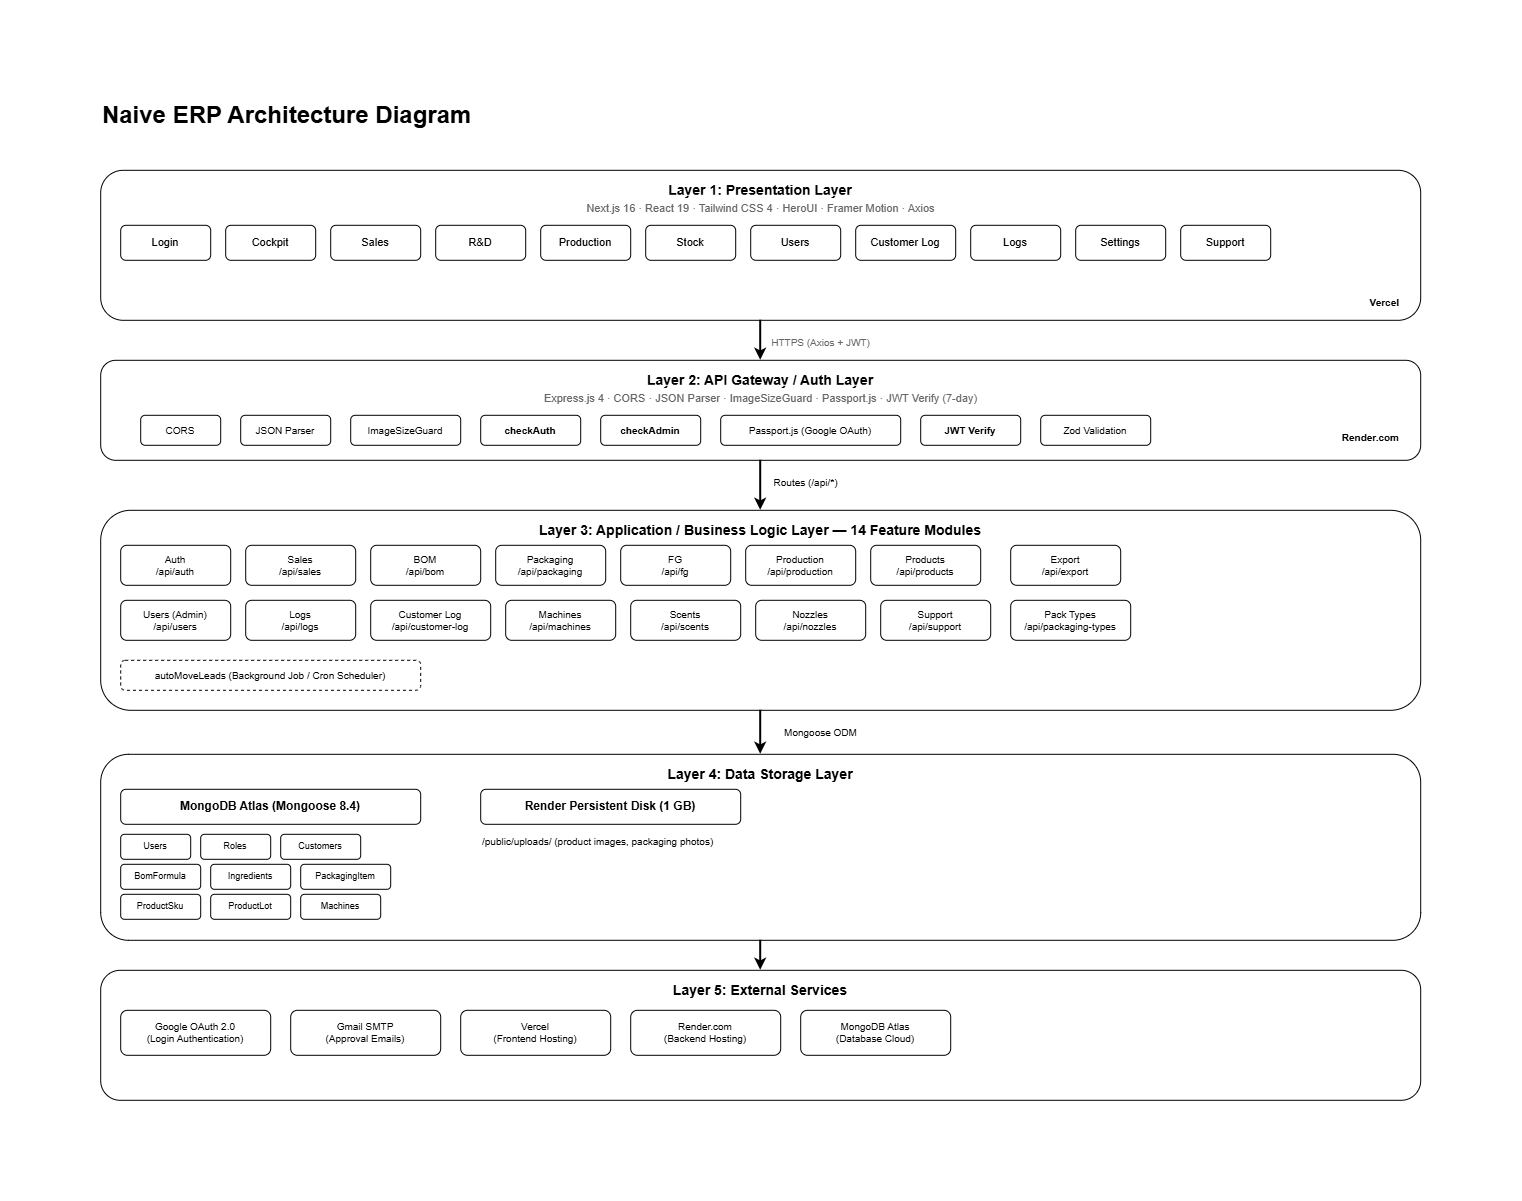

The diagram above was exported from draw.io. Its source (the exported page's mxGraphModel, read from the mxfile embedded in the PNG):
<mxGraphModel dx="2575" dy="1405" grid="1" gridSize="10" guides="1" tooltips="1" connect="1" arrows="1" fold="1" page="1" pageScale="1" pageWidth="1400" pageHeight="900" math="0" shadow="0">
  <root>
    <mxCell id="0" />
    <mxCell id="1" parent="0" />
    <mxCell id="L1" parent="1" style="rounded=1;whiteSpace=wrap;html=1;fillColor=#FFFFFF;strokeColor=#000000;fontStyle=1;fontSize=14;verticalAlign=top;spacingTop=5;" value="Layer 1: Presentation Layer" vertex="1">
      <mxGeometry height="150" width="1320" x="40" y="120" as="geometry" />
    </mxCell>
    <mxCell id="L1_tech" parent="1" style="text;html=1;fontSize=11;fontColor=#666666;align=center;strokeColor=#FFFFFF;" value="Next.js 16 · React 19 · Tailwind CSS 4 · HeroUI · Framer Motion · Axios" vertex="1">
      <mxGeometry height="20" width="800" x="300" y="145" as="geometry" />
    </mxCell>
    <mxCell id="p1" parent="1" style="rounded=1;whiteSpace=wrap;html=1;fillColor=#FFFFFF;strokeColor=#000000;fontSize=11;" value="Login" vertex="1">
      <mxGeometry height="35" width="90" x="60" y="175" as="geometry" />
    </mxCell>
    <mxCell id="p2" parent="1" style="rounded=1;whiteSpace=wrap;html=1;fillColor=#FFFFFF;strokeColor=#000000;fontSize=11;" value="Cockpit" vertex="1">
      <mxGeometry height="35" width="90" x="165" y="175" as="geometry" />
    </mxCell>
    <mxCell id="p3" parent="1" style="rounded=1;whiteSpace=wrap;html=1;fillColor=#FFFFFF;strokeColor=#000000;fontSize=11;" value="Sales" vertex="1">
      <mxGeometry height="35" width="90" x="270" y="175" as="geometry" />
    </mxCell>
    <mxCell id="p4" parent="1" style="rounded=1;whiteSpace=wrap;html=1;fillColor=#FFFFFF;strokeColor=#000000;fontSize=11;" value="R&amp;D" vertex="1">
      <mxGeometry height="35" width="90" x="375" y="175" as="geometry" />
    </mxCell>
    <mxCell id="p5" parent="1" style="rounded=1;whiteSpace=wrap;html=1;fillColor=#FFFFFF;strokeColor=#000000;fontSize=11;" value="Production" vertex="1">
      <mxGeometry height="35" width="90" x="480" y="175" as="geometry" />
    </mxCell>
    <mxCell id="p6" parent="1" style="rounded=1;whiteSpace=wrap;html=1;fillColor=#FFFFFF;strokeColor=#000000;fontSize=11;" value="Stock" vertex="1">
      <mxGeometry height="35" width="90" x="585" y="175" as="geometry" />
    </mxCell>
    <mxCell id="p7" parent="1" style="rounded=1;whiteSpace=wrap;html=1;fillColor=#FFFFFF;strokeColor=#000000;fontSize=11;" value="Users" vertex="1">
      <mxGeometry height="35" width="90" x="690" y="175" as="geometry" />
    </mxCell>
    <mxCell id="p8" parent="1" style="rounded=1;whiteSpace=wrap;html=1;fillColor=#FFFFFF;strokeColor=#000000;fontSize=11;" value="Customer Log" vertex="1">
      <mxGeometry height="35" width="100" x="795" y="175" as="geometry" />
    </mxCell>
    <mxCell id="p9" parent="1" style="rounded=1;whiteSpace=wrap;html=1;fillColor=#FFFFFF;strokeColor=#000000;fontSize=11;" value="Logs" vertex="1">
      <mxGeometry height="35" width="90" x="910" y="175" as="geometry" />
    </mxCell>
    <mxCell id="p10" parent="1" style="rounded=1;whiteSpace=wrap;html=1;fillColor=#FFFFFF;strokeColor=#000000;fontSize=11;" value="Settings" vertex="1">
      <mxGeometry height="35" width="90" x="1015" y="175" as="geometry" />
    </mxCell>
    <mxCell id="p11" parent="1" style="rounded=1;whiteSpace=wrap;html=1;fillColor=#FFFFFF;strokeColor=#000000;fontSize=11;" value="Support" vertex="1">
      <mxGeometry height="35" width="90" x="1120" y="175" as="geometry" />
    </mxCell>
    <mxCell id="vercel" parent="1" style="text;html=1;fontSize=10;fontColor=#0070F3;fontStyle=1;align=right;strokeColor=#FFFFFF;fillColor=#FFFFFF;" value="&lt;span style=&quot;color: rgb(0, 0, 0);&quot;&gt;Vercel&lt;/span&gt;" vertex="1">
      <mxGeometry height="20" width="140" x="1200" y="240" as="geometry" />
    </mxCell>
    <mxCell id="arrow1" edge="1" parent="1" style="endArrow=classic;strokeWidth=2;strokeColor=#000000;entryX=0.5;entryY=0;entryDx=0;entryDy=0;" target="L2">
      <mxGeometry relative="1" as="geometry">
        <mxPoint x="700" y="270" as="sourcePoint" />
        <mxPoint x="700" y="295" as="targetPoint" />
      </mxGeometry>
    </mxCell>
    <mxCell id="arrow1_label" parent="1" style="text;html=1;fontSize=10;fontColor=#666666;align=center;strokeColor=#FFFFFF;" value="HTTPS (Axios + JWT)" vertex="1">
      <mxGeometry height="20" width="100" x="710" y="280" as="geometry" />
    </mxCell>
    <mxCell id="L2" parent="1" style="rounded=1;whiteSpace=wrap;html=1;fillColor=#FFFFFF;strokeColor=#000000;fontStyle=1;fontSize=14;verticalAlign=top;spacingTop=5;" value="Layer 2: API Gateway / Auth Layer" vertex="1">
      <mxGeometry height="100" width="1320" x="40" y="310" as="geometry" />
    </mxCell>
    <mxCell id="L2_tech" parent="1" style="text;html=1;fontSize=11;fontColor=#666666;align=center;strokeColor=#FFFFFF;" value="Express.js 4 · CORS · JSON Parser · ImageSizeGuard · Passport.js · JWT Verify (7-day)" vertex="1">
      <mxGeometry height="20" width="700" x="350" y="335" as="geometry" />
    </mxCell>
    <mxCell id="auth1" parent="1" style="rounded=1;whiteSpace=wrap;html=1;fillColor=#FFFFFF;strokeColor=#000000;fontSize=10;" value="CORS" vertex="1">
      <mxGeometry height="30" width="80" x="80" y="365" as="geometry" />
    </mxCell>
    <mxCell id="auth2" parent="1" style="rounded=1;whiteSpace=wrap;html=1;fillColor=#FFFFFF;strokeColor=#000000;fontSize=10;" value="JSON Parser" vertex="1">
      <mxGeometry height="30" width="90" x="180" y="365" as="geometry" />
    </mxCell>
    <mxCell id="auth3" parent="1" style="rounded=1;whiteSpace=wrap;html=1;fillColor=#FFFFFF;strokeColor=#000000;fontSize=10;" value="ImageSizeGuard" vertex="1">
      <mxGeometry height="30" width="110" x="290" y="365" as="geometry" />
    </mxCell>
    <mxCell id="auth4" parent="1" style="rounded=1;whiteSpace=wrap;html=1;fillColor=#FFFFFF;strokeColor=#000000;fontStyle=1;fontSize=10;" value="checkAuth" vertex="1">
      <mxGeometry height="30" width="100" x="420" y="365" as="geometry" />
    </mxCell>
    <mxCell id="auth5" parent="1" style="rounded=1;whiteSpace=wrap;html=1;fillColor=#FFFFFF;strokeColor=#000000;fontStyle=1;fontSize=10;" value="checkAdmin" vertex="1">
      <mxGeometry height="30" width="100" x="540" y="365" as="geometry" />
    </mxCell>
    <mxCell id="auth6" parent="1" style="rounded=1;whiteSpace=wrap;html=1;fillColor=#FFFFFF;strokeColor=#000000;fontSize=10;" value="Passport.js (Google OAuth)" vertex="1">
      <mxGeometry height="30" width="180" x="660" y="365" as="geometry" />
    </mxCell>
    <mxCell id="auth7" parent="1" style="rounded=1;whiteSpace=wrap;html=1;fillColor=#FFFFFF;strokeColor=#000000;fontStyle=1;fontSize=10;" value="JWT Verify" vertex="1">
      <mxGeometry height="30" width="100" x="860" y="365" as="geometry" />
    </mxCell>
    <mxCell id="auth8" parent="1" style="rounded=1;whiteSpace=wrap;html=1;fillColor=#FFFFFF;strokeColor=#000000;fontSize=10;" value="Zod Validation" vertex="1">
      <mxGeometry height="30" width="110" x="980" y="365" as="geometry" />
    </mxCell>
    <mxCell id="render1" parent="1" style="text;html=1;fontSize=10;fontColor=#FF6B6B;fontStyle=1;align=right;strokeColor=#FFFFFF;fillColor=#FFFFFF;" value="&lt;span style=&quot;color: rgb(0, 0, 0);&quot;&gt;Render.com&lt;/span&gt;" vertex="1">
      <mxGeometry height="20" width="140" x="1200" y="375" as="geometry" />
    </mxCell>
    <mxCell id="arrow2" edge="1" parent="1" style="endArrow=classic;strokeWidth=2;strokeColor=#000000;entryX=0.5;entryY=0;entryDx=0;entryDy=0;" target="L3">
      <mxGeometry relative="1" as="geometry">
        <mxPoint x="700" y="410" as="sourcePoint" />
        <mxPoint x="700" y="435" as="targetPoint" />
      </mxGeometry>
    </mxCell>
    <mxCell id="arrow2_label" parent="1" style="text;html=1;fontSize=10;fontColor=#666666;align=center;strokeColor=#FFFFFF;" value="&lt;span style=&quot;color: rgb(0, 0, 0);&quot;&gt;Routes (/api/*)&lt;/span&gt;" vertex="1">
      <mxGeometry height="20" width="70" x="710" y="420" as="geometry" />
    </mxCell>
    <mxCell id="L3" parent="1" style="rounded=1;whiteSpace=wrap;html=1;fillColor=#FFFFFF;strokeColor=#000000;fontStyle=1;fontSize=14;verticalAlign=top;spacingTop=5;" value="Layer 3: Application / Business Logic Layer — 14 Feature Modules" vertex="1">
      <mxGeometry height="200" width="1320" x="40" y="460" as="geometry" />
    </mxCell>
    <mxCell id="m1" parent="1" style="rounded=1;whiteSpace=wrap;html=1;fillColor=#FFFFFF;strokeColor=#000000;fontSize=10;" value="Auth&#10;/api/auth" vertex="1">
      <mxGeometry height="40" width="110" x="60" y="495" as="geometry" />
    </mxCell>
    <mxCell id="m2" parent="1" style="rounded=1;whiteSpace=wrap;html=1;fillColor=#FFFFFF;strokeColor=#000000;fontSize=10;" value="Sales&#10;/api/sales" vertex="1">
      <mxGeometry height="40" width="110" x="185" y="495" as="geometry" />
    </mxCell>
    <mxCell id="m3" parent="1" style="rounded=1;whiteSpace=wrap;html=1;fillColor=#FFFFFF;strokeColor=#000000;fontSize=10;" value="BOM&#10;/api/bom" vertex="1">
      <mxGeometry height="40" width="110" x="310" y="495" as="geometry" />
    </mxCell>
    <mxCell id="m4" parent="1" style="rounded=1;whiteSpace=wrap;html=1;fillColor=#FFFFFF;strokeColor=#000000;fontSize=10;" value="Packaging&#10;/api/packaging" vertex="1">
      <mxGeometry height="40" width="110" x="435" y="495" as="geometry" />
    </mxCell>
    <mxCell id="m5" parent="1" style="rounded=1;whiteSpace=wrap;html=1;fillColor=#FFFFFF;strokeColor=#000000;fontSize=10;" value="FG&#10;/api/fg" vertex="1">
      <mxGeometry height="40" width="110" x="560" y="495" as="geometry" />
    </mxCell>
    <mxCell id="m6" parent="1" style="rounded=1;whiteSpace=wrap;html=1;fillColor=#FFFFFF;strokeColor=#000000;fontSize=10;" value="Production&#10;/api/production" vertex="1">
      <mxGeometry height="40" width="110" x="685" y="495" as="geometry" />
    </mxCell>
    <mxCell id="m7" parent="1" style="rounded=1;whiteSpace=wrap;html=1;fillColor=#FFFFFF;strokeColor=#000000;fontSize=10;" value="Products&#10;/api/products" vertex="1">
      <mxGeometry height="40" width="110" x="810" y="495" as="geometry" />
    </mxCell>
    <mxCell id="m8" parent="1" style="rounded=1;whiteSpace=wrap;html=1;fillColor=#FFFFFF;strokeColor=#000000;fontSize=10;" value="Users (Admin)&#10;/api/users" vertex="1">
      <mxGeometry height="40" width="110" x="60" y="550" as="geometry" />
    </mxCell>
    <mxCell id="m9" parent="1" style="rounded=1;whiteSpace=wrap;html=1;fillColor=#FFFFFF;strokeColor=#000000;fontSize=10;" value="Logs&#10;/api/logs" vertex="1">
      <mxGeometry height="40" width="110" x="185" y="550" as="geometry" />
    </mxCell>
    <mxCell id="m10" parent="1" style="rounded=1;whiteSpace=wrap;html=1;fillColor=#FFFFFF;strokeColor=#000000;fontSize=10;" value="Customer Log&#10;/api/customer-log" vertex="1">
      <mxGeometry height="40" width="120" x="310" y="550" as="geometry" />
    </mxCell>
    <mxCell id="m11" parent="1" style="rounded=1;whiteSpace=wrap;html=1;fillColor=#FFFFFF;strokeColor=#000000;fontSize=10;" value="Machines&#10;/api/machines" vertex="1">
      <mxGeometry height="40" width="110" x="445" y="550" as="geometry" />
    </mxCell>
    <mxCell id="m12" parent="1" style="rounded=1;whiteSpace=wrap;html=1;fillColor=#FFFFFF;strokeColor=#000000;fontSize=10;" value="Scents&#10;/api/scents" vertex="1">
      <mxGeometry height="40" width="110" x="570" y="550" as="geometry" />
    </mxCell>
    <mxCell id="m13" parent="1" style="rounded=1;whiteSpace=wrap;html=1;fillColor=#FFFFFF;strokeColor=#000000;fontSize=10;" value="Nozzles&#10;/api/nozzles" vertex="1">
      <mxGeometry height="40" width="110" x="695" y="550" as="geometry" />
    </mxCell>
    <mxCell id="m14" parent="1" style="rounded=1;whiteSpace=wrap;html=1;fillColor=#FFFFFF;strokeColor=#000000;fontSize=10;" value="Support&#10;/api/support" vertex="1">
      <mxGeometry height="40" width="110" x="820" y="550" as="geometry" />
    </mxCell>
    <mxCell id="job" parent="1" style="rounded=1;whiteSpace=wrap;html=1;fillColor=#FFFFFF;strokeColor=#000000;dashed=1;fontSize=10;" value="autoMoveLeads (Background Job / Cron Scheduler)" vertex="1">
      <mxGeometry height="30" width="300" x="60" y="610" as="geometry" />
    </mxCell>
    <mxCell id="export" parent="1" style="rounded=1;whiteSpace=wrap;html=1;fillColor=#FFFFFF;strokeColor=#000000;fontSize=10;" value="Export&#10;/api/export" vertex="1">
      <mxGeometry height="40" width="110" x="950" y="495" as="geometry" />
    </mxCell>
    <mxCell id="packtype" parent="1" style="rounded=1;whiteSpace=wrap;html=1;fillColor=#FFFFFF;strokeColor=#000000;fontSize=10;" value="Pack Types&#10;/api/packaging-types" vertex="1">
      <mxGeometry height="40" width="120" x="950" y="550" as="geometry" />
    </mxCell>
    <mxCell id="arrow3" edge="1" parent="1" style="endArrow=classic;strokeWidth=2;strokeColor=#000000;entryX=0.5;entryY=0;entryDx=0;entryDy=0;" target="L4">
      <mxGeometry relative="1" as="geometry">
        <mxPoint x="700" y="660" as="sourcePoint" />
        <mxPoint x="700" y="685" as="targetPoint" />
      </mxGeometry>
    </mxCell>
    <mxCell id="arrow3_label" parent="1" style="text;html=1;fontSize=10;fontColor=#666666;align=center;strokeColor=#FFFFFF;" value="&lt;span style=&quot;color: rgb(0, 0, 0);&quot;&gt;Mongoose ODM&lt;/span&gt;" vertex="1">
      <mxGeometry height="20" width="100" x="710" y="670" as="geometry" />
    </mxCell>
    <mxCell id="L4" parent="1" style="rounded=1;whiteSpace=wrap;html=1;fillColor=#FFFFFF;strokeColor=#000000;fontStyle=1;fontSize=14;verticalAlign=top;spacingTop=5;" value="Layer 4: Data Storage Layer" vertex="1">
      <mxGeometry height="186" width="1320" x="40" y="704" as="geometry" />
    </mxCell>
    <mxCell id="mongo" parent="1" style="rounded=1;whiteSpace=wrap;html=1;fillColor=#FFFFFF;strokeColor=#000000;fontStyle=1;fontSize=12;" value="MongoDB Atlas (Mongoose 8.4)" vertex="1">
      <mxGeometry height="35" width="300" x="60" y="739" as="geometry" />
    </mxCell>
    <mxCell id="c1" parent="1" style="rounded=1;whiteSpace=wrap;html=1;fillColor=#FFFFFF;strokeColor=#000000;fontSize=9;" value="Users" vertex="1">
      <mxGeometry height="25" width="70" x="60" y="784" as="geometry" />
    </mxCell>
    <mxCell id="c2" parent="1" style="rounded=1;whiteSpace=wrap;html=1;fillColor=#FFFFFF;strokeColor=#000000;fontSize=9;" value="Roles" vertex="1">
      <mxGeometry height="25" width="70" x="140" y="784" as="geometry" />
    </mxCell>
    <mxCell id="c3" parent="1" style="rounded=1;whiteSpace=wrap;html=1;fillColor=#FFFFFF;strokeColor=#000000;fontSize=9;" value="Customers" vertex="1">
      <mxGeometry height="25" width="80" x="220" y="784" as="geometry" />
    </mxCell>
    <mxCell id="c4" parent="1" style="rounded=1;whiteSpace=wrap;html=1;fillColor=#FFFFFF;strokeColor=#000000;fontSize=9;" value="BomFormula" vertex="1">
      <mxGeometry height="25" width="80" x="60" y="814" as="geometry" />
    </mxCell>
    <mxCell id="c5" parent="1" style="rounded=1;whiteSpace=wrap;html=1;fillColor=#FFFFFF;strokeColor=#000000;fontSize=9;" value="Ingredients" vertex="1">
      <mxGeometry height="25" width="80" x="150" y="814" as="geometry" />
    </mxCell>
    <mxCell id="c6" parent="1" style="rounded=1;whiteSpace=wrap;html=1;fillColor=#FFFFFF;strokeColor=#000000;fontSize=9;" value="PackagingItem" vertex="1">
      <mxGeometry height="25" width="90" x="240" y="814" as="geometry" />
    </mxCell>
    <mxCell id="c7" parent="1" style="rounded=1;whiteSpace=wrap;html=1;fillColor=#FFFFFF;strokeColor=#000000;fontSize=9;" value="ProductSku" vertex="1">
      <mxGeometry height="25" width="80" x="60" y="844" as="geometry" />
    </mxCell>
    <mxCell id="c8" parent="1" style="rounded=1;whiteSpace=wrap;html=1;fillColor=#FFFFFF;strokeColor=#000000;fontSize=9;" value="ProductLot" vertex="1">
      <mxGeometry height="25" width="80" x="150" y="844" as="geometry" />
    </mxCell>
    <mxCell id="c9" parent="1" style="rounded=1;whiteSpace=wrap;html=1;fillColor=#FFFFFF;strokeColor=#000000;fontSize=9;" value="Machines" vertex="1">
      <mxGeometry height="25" width="80" x="240" y="844" as="geometry" />
    </mxCell>
    <mxCell id="disk" parent="1" style="rounded=1;whiteSpace=wrap;html=1;fillColor=#FFFFFF;strokeColor=#000000;fontStyle=1;fontSize=12;" value="Render Persistent Disk (1 GB)" vertex="1">
      <mxGeometry height="35" width="260" x="420" y="739" as="geometry" />
    </mxCell>
    <mxCell id="disk_path" parent="1" style="text;html=1;fontSize=10;fontColor=#666666;align=left;strokeColor=#FFFFFF;fillColor=#FFFFFF;" value="&lt;span style=&quot;color: rgb(0, 0, 0);&quot;&gt;/public/uploads/ (product images, packaging photos)&lt;/span&gt;" vertex="1">
      <mxGeometry height="20" width="300" x="420" y="779" as="geometry" />
    </mxCell>
    <mxCell id="arrow4" edge="1" parent="1" source="L4" style="endArrow=classic;strokeWidth=2;strokeColor=#000000;entryX=0.5;entryY=0;entryDx=0;entryDy=0;exitX=0.5;exitY=1;exitDx=0;exitDy=0;" target="L5">
      <mxGeometry relative="1" as="geometry">
        <mxPoint x="700" y="864" as="sourcePoint" />
        <mxPoint x="700" y="889" as="targetPoint" />
      </mxGeometry>
    </mxCell>
    <mxCell id="L5" parent="1" style="rounded=1;whiteSpace=wrap;html=1;fillColor=#FFFFFF;strokeColor=#000000;fontStyle=1;fontSize=14;verticalAlign=top;spacingTop=5;" value="Layer 5: External Services" vertex="1">
      <mxGeometry height="130" width="1320" x="40" y="920" as="geometry" />
    </mxCell>
    <mxCell id="ext1" parent="1" style="rounded=1;whiteSpace=wrap;html=1;fillColor=#FFFFFF;strokeColor=#000000;fontSize=10;" value="Google OAuth 2.0&#10;(Login Authentication)" vertex="1">
      <mxGeometry height="45" width="150" x="60" y="960" as="geometry" />
    </mxCell>
    <mxCell id="ext2" parent="1" style="rounded=1;whiteSpace=wrap;html=1;fillColor=#FFFFFF;strokeColor=#000000;fontSize=10;" value="Gmail SMTP&#10;(Approval Emails)" vertex="1">
      <mxGeometry height="45" width="150" x="230" y="960" as="geometry" />
    </mxCell>
    <mxCell id="ext3" parent="1" style="rounded=1;whiteSpace=wrap;html=1;fillColor=#FFFFFF;strokeColor=#000000;fontSize=10;" value="Vercel&#10;(Frontend Hosting)" vertex="1">
      <mxGeometry height="45" width="150" x="400" y="960" as="geometry" />
    </mxCell>
    <mxCell id="ext4" parent="1" style="rounded=1;whiteSpace=wrap;html=1;fillColor=#FFFFFF;strokeColor=#000000;fontSize=10;" value="Render.com&#10;(Backend Hosting)" vertex="1">
      <mxGeometry height="45" width="150" x="570" y="960" as="geometry" />
    </mxCell>
    <mxCell id="ext5" parent="1" style="rounded=1;whiteSpace=wrap;html=1;fillColor=#FFFFFF;strokeColor=#000000;fontSize=10;" value="MongoDB Atlas&#10;(Database Cloud)" vertex="1">
      <mxGeometry height="45" width="150" x="740" y="960" as="geometry" />
    </mxCell>
    <mxCell id="5i8rV7izPC4638CXxXk6-2" parent="1" style="text;html=1;whiteSpace=wrap;strokeColor=none;fillColor=none;align=center;verticalAlign=middle;rounded=0;" value="&lt;font style=&quot;font-size: 24px;&quot;&gt;&lt;b&gt;Naive ERP Architecture Diagram&amp;nbsp;&lt;/b&gt;&lt;/font&gt;" vertex="1">
      <mxGeometry height="30" width="380" x="40" y="50" as="geometry" />
    </mxCell>
  </root>
</mxGraphModel>